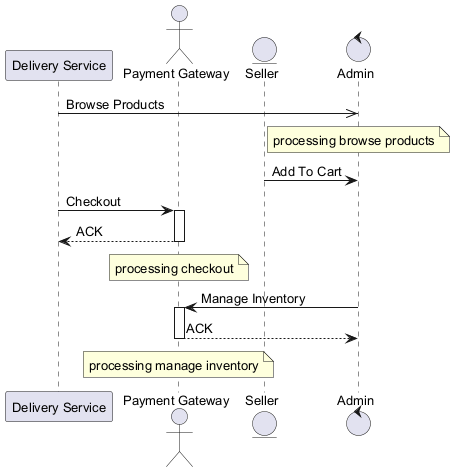

The diagram above was rendered by PlantUML. Its source (embedded in the PNG):
@startuml
skinparam backgroundColor #FFFFFF
skinparam classBackgroundColor #E8F4FA
skinparam classBorderColor #2C7DA0
skinparam defaultFontSize 13
participant "Delivery Service" as DS
actor "Payment Gateway" as PG
entity "Seller" as S
control "Admin" as A
DS ->> A : Browse Products
note over A : processing browse products
S -> A : Add To Cart
DS -> PG : Checkout
activate PG
PG --> DS : ACK
deactivate PG
note over PG : processing checkout
A -> PG : Manage Inventory
activate PG
PG --> A : ACK
deactivate PG
note over PG : processing manage inventory
@enduml